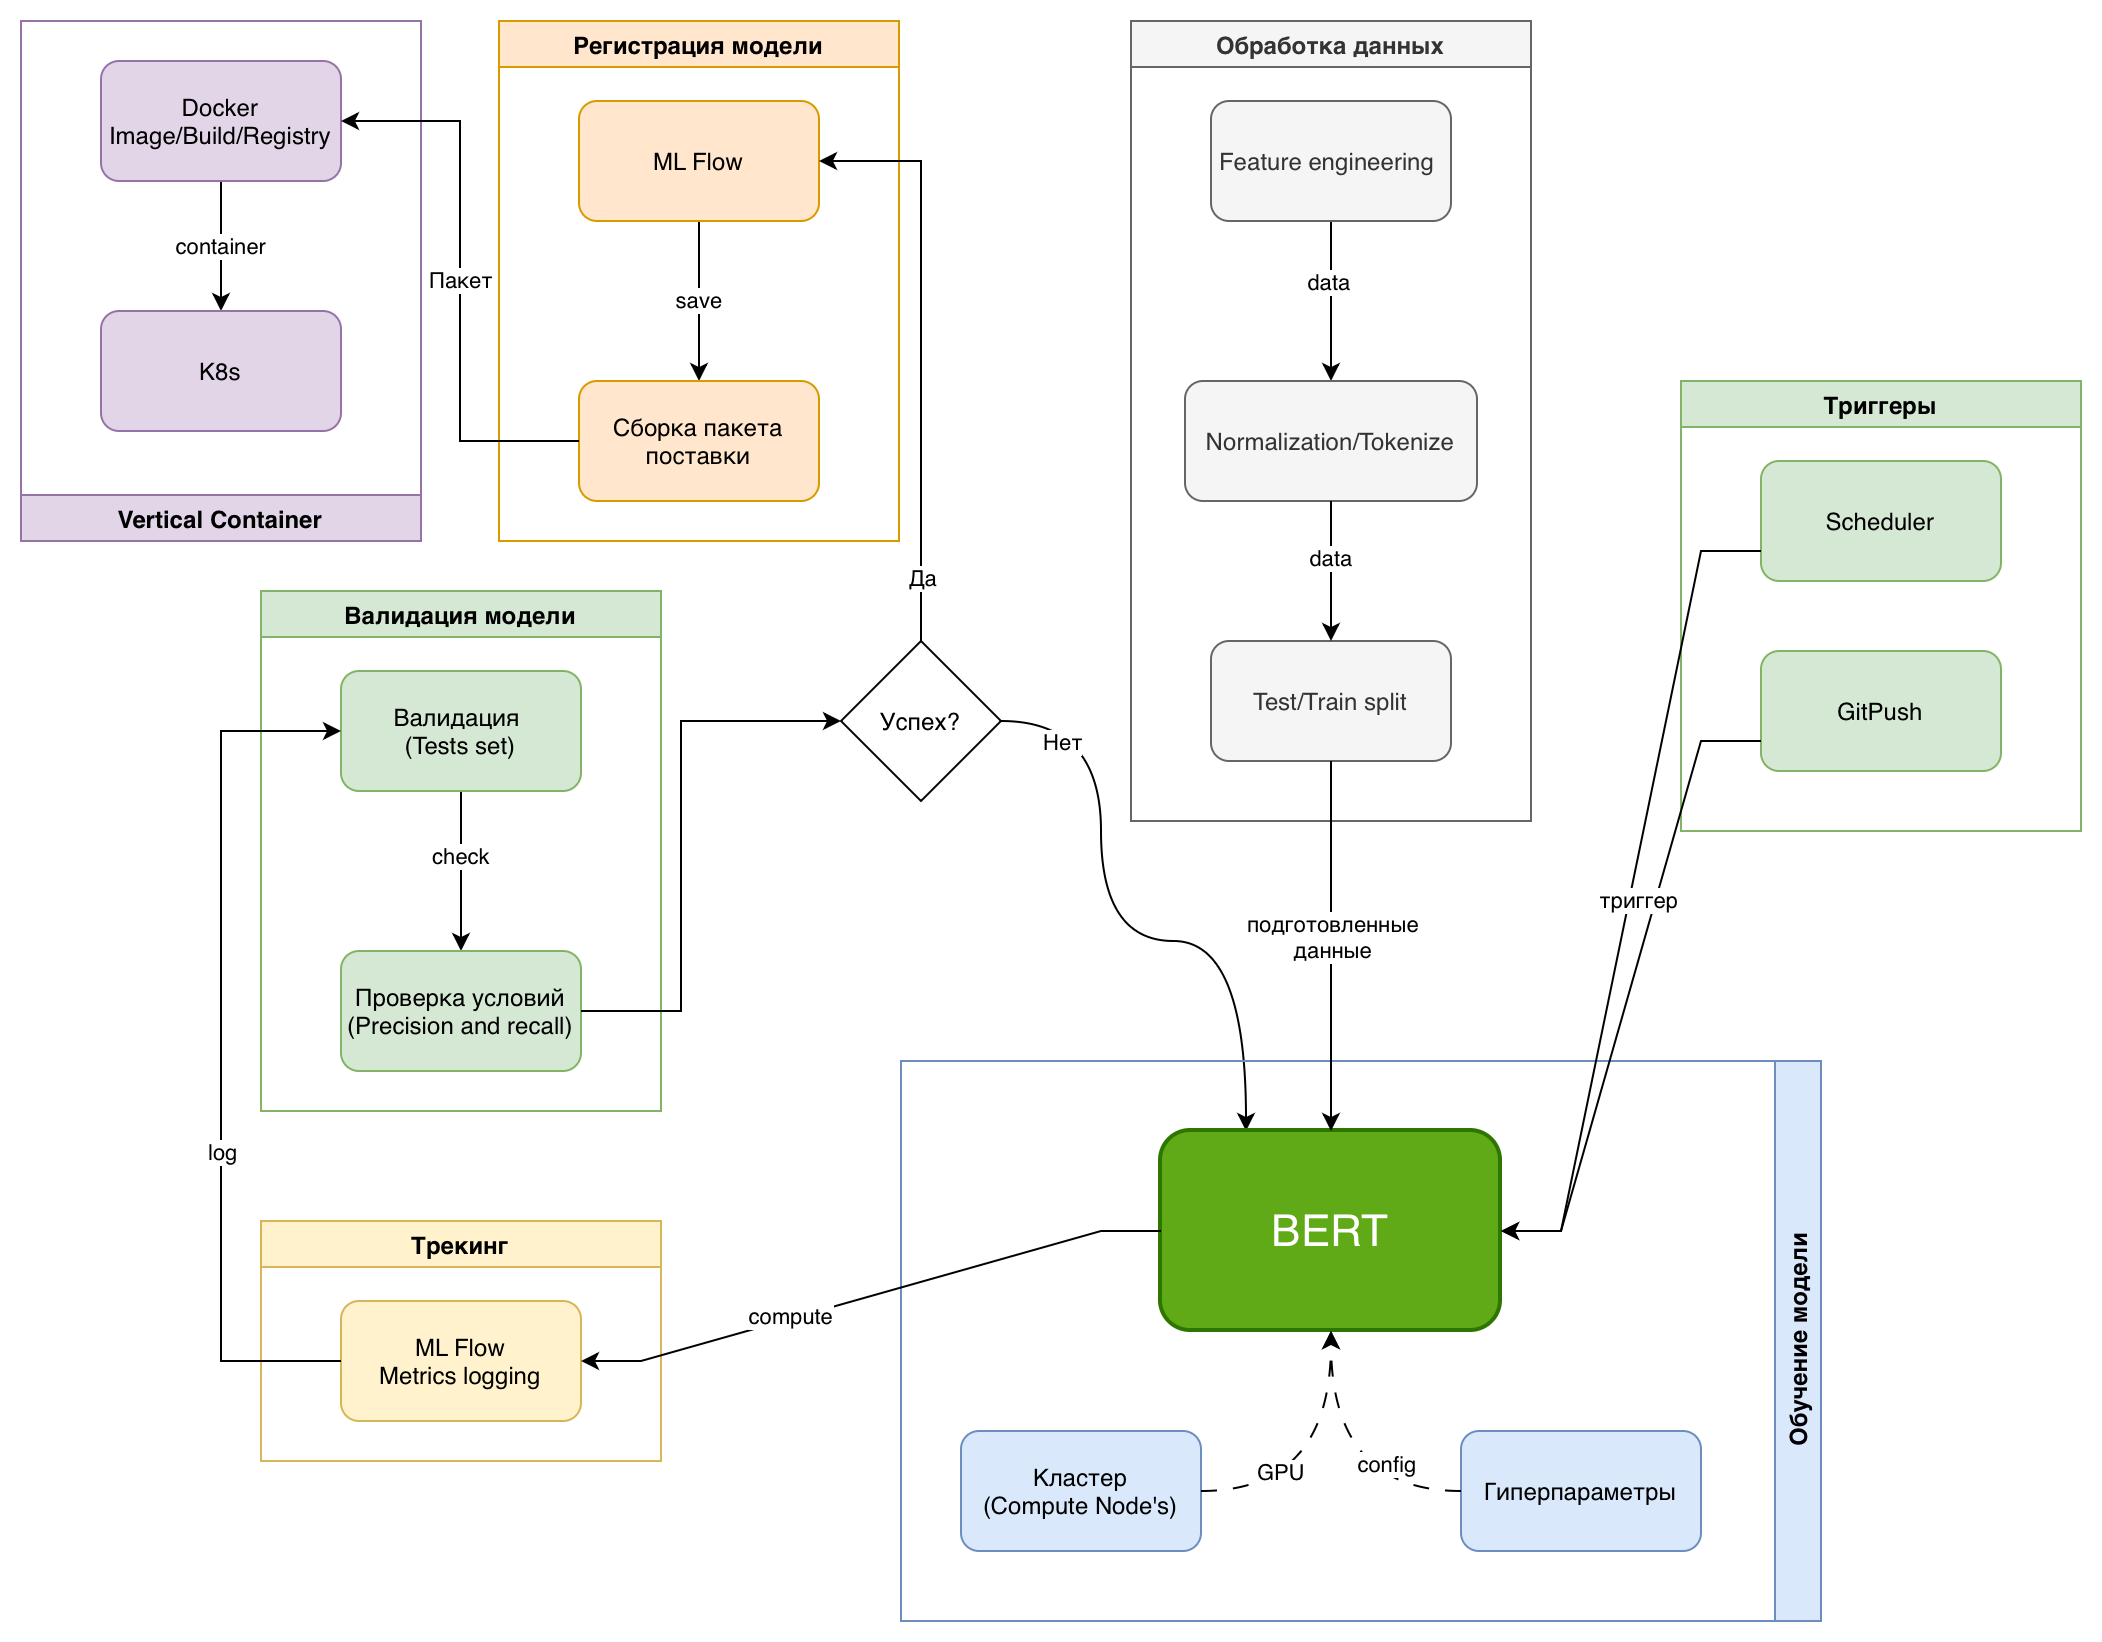

The diagram above was exported from draw.io. Its source (the exported page's mxGraphModel, read from the mxfile embedded in the PNG):
<mxGraphModel dx="1788" dy="684" grid="1" gridSize="10" guides="1" tooltips="1" connect="1" arrows="1" fold="1" page="1" pageScale="1" pageWidth="827" pageHeight="1169" math="0" shadow="0">
  <root>
    <mxCell id="0" />
    <mxCell id="1" parent="0" />
    <mxCell id="Tdk_rbUgLhwEeWPo3onf-1" parent="1" style="swimlane;whiteSpace=wrap;html=1;fillColor=#d5e8d4;strokeColor=#82b366;" value="Валидация модели" vertex="1">
      <mxGeometry height="260" width="200" x="-110" y="325" as="geometry" />
    </mxCell>
    <mxCell id="Tdk_rbUgLhwEeWPo3onf-4" edge="1" parent="Tdk_rbUgLhwEeWPo3onf-1" source="Tdk_rbUgLhwEeWPo3onf-2" style="edgeStyle=orthogonalEdgeStyle;rounded=0;orthogonalLoop=1;jettySize=auto;html=1;" target="Tdk_rbUgLhwEeWPo3onf-3" value="">
      <mxGeometry relative="1" as="geometry" />
    </mxCell>
    <mxCell id="Tdk_rbUgLhwEeWPo3onf-5" connectable="0" parent="Tdk_rbUgLhwEeWPo3onf-4" style="edgeLabel;html=1;align=center;verticalAlign=middle;resizable=0;points=[];" value="check" vertex="1">
      <mxGeometry relative="1" x="-0.2" y="-1" as="geometry">
        <mxPoint as="offset" />
      </mxGeometry>
    </mxCell>
    <mxCell id="Tdk_rbUgLhwEeWPo3onf-2" parent="Tdk_rbUgLhwEeWPo3onf-1" style="rounded=1;whiteSpace=wrap;html=1;fillColor=#d5e8d4;strokeColor=#82b366;" value="Валидация&amp;nbsp;&lt;div&gt;(Tests set)&lt;/div&gt;" vertex="1">
      <mxGeometry height="60" width="120" x="40" y="40" as="geometry" />
    </mxCell>
    <mxCell id="Tdk_rbUgLhwEeWPo3onf-3" parent="Tdk_rbUgLhwEeWPo3onf-1" style="whiteSpace=wrap;html=1;fillColor=#d5e8d4;strokeColor=#82b366;rounded=1;" value="Проверка условий&lt;div&gt;(Precision and recall)&lt;/div&gt;" vertex="1">
      <mxGeometry height="60" width="120" x="40" y="180" as="geometry" />
    </mxCell>
    <mxCell id="Tdk_rbUgLhwEeWPo3onf-6" parent="1" style="swimlane;whiteSpace=wrap;html=1;fillColor=#ffe6cc;strokeColor=#d79b00;" value="Регистрация модели" vertex="1">
      <mxGeometry height="260" width="200" x="9" y="40" as="geometry" />
    </mxCell>
    <mxCell id="Tdk_rbUgLhwEeWPo3onf-10" edge="1" parent="Tdk_rbUgLhwEeWPo3onf-6" source="Tdk_rbUgLhwEeWPo3onf-7" style="edgeStyle=orthogonalEdgeStyle;rounded=0;orthogonalLoop=1;jettySize=auto;html=1;" target="Tdk_rbUgLhwEeWPo3onf-9" value="save">
      <mxGeometry relative="1" as="geometry" />
    </mxCell>
    <mxCell id="Tdk_rbUgLhwEeWPo3onf-7" parent="Tdk_rbUgLhwEeWPo3onf-6" style="rounded=1;whiteSpace=wrap;html=1;fillColor=#ffe6cc;strokeColor=#d79b00;" value="ML Flow" vertex="1">
      <mxGeometry height="60" width="120" x="40" y="40" as="geometry" />
    </mxCell>
    <mxCell id="Tdk_rbUgLhwEeWPo3onf-9" parent="Tdk_rbUgLhwEeWPo3onf-6" style="whiteSpace=wrap;html=1;rounded=1;fillColor=#ffe6cc;strokeColor=#d79b00;" value="Сборка пакета&lt;div&gt;поставки&lt;/div&gt;" vertex="1">
      <mxGeometry height="60" width="120" x="40" y="180" as="geometry" />
    </mxCell>
    <mxCell id="Tdk_rbUgLhwEeWPo3onf-11" parent="1" style="swimlane;whiteSpace=wrap;html=1;fillColor=#e1d5e7;strokeColor=#9673a6;direction=west;" value="Vertical Container" vertex="1">
      <mxGeometry height="260" width="200" x="-230" y="40" as="geometry" />
    </mxCell>
    <mxCell id="Tdk_rbUgLhwEeWPo3onf-14" edge="1" parent="Tdk_rbUgLhwEeWPo3onf-11" source="Tdk_rbUgLhwEeWPo3onf-12" style="edgeStyle=orthogonalEdgeStyle;rounded=0;orthogonalLoop=1;jettySize=auto;html=1;" target="Tdk_rbUgLhwEeWPo3onf-13" value="container">
      <mxGeometry relative="1" as="geometry" />
    </mxCell>
    <mxCell id="Tdk_rbUgLhwEeWPo3onf-12" parent="Tdk_rbUgLhwEeWPo3onf-11" style="rounded=1;whiteSpace=wrap;html=1;fillColor=#e1d5e7;strokeColor=#9673a6;" value="Docker&lt;div&gt;Image/Build/Registry&lt;/div&gt;" vertex="1">
      <mxGeometry height="60" width="120" x="40" y="20" as="geometry" />
    </mxCell>
    <mxCell id="Tdk_rbUgLhwEeWPo3onf-13" parent="Tdk_rbUgLhwEeWPo3onf-11" style="whiteSpace=wrap;html=1;fillColor=#e1d5e7;strokeColor=#9673a6;rounded=1;" value="K8s" vertex="1">
      <mxGeometry height="60" width="120" x="40" y="145" as="geometry" />
    </mxCell>
    <mxCell id="Tdk_rbUgLhwEeWPo3onf-25" edge="1" parent="1" source="Tdk_rbUgLhwEeWPo3onf-23" style="edgeStyle=orthogonalEdgeStyle;rounded=0;orthogonalLoop=1;jettySize=auto;html=1;exitX=0.5;exitY=0;exitDx=0;exitDy=0;entryX=1;entryY=0.5;entryDx=0;entryDy=0;" target="Tdk_rbUgLhwEeWPo3onf-7">
      <mxGeometry relative="1" as="geometry" />
    </mxCell>
    <mxCell id="Tdk_rbUgLhwEeWPo3onf-26" connectable="0" parent="Tdk_rbUgLhwEeWPo3onf-25" style="edgeLabel;html=1;align=center;verticalAlign=middle;resizable=0;points=[];" value="Да" vertex="1">
      <mxGeometry relative="1" x="-0.6467" y="-14" as="geometry">
        <mxPoint x="-14" y="19" as="offset" />
      </mxGeometry>
    </mxCell>
    <mxCell id="Tdk_rbUgLhwEeWPo3onf-37" edge="1" parent="1" source="Tdk_rbUgLhwEeWPo3onf-23" style="edgeStyle=orthogonalEdgeStyle;rounded=0;orthogonalLoop=1;jettySize=auto;html=1;exitX=1;exitY=0.5;exitDx=0;exitDy=0;curved=1;entryX=0.25;entryY=0;entryDx=0;entryDy=0;" target="Tdk_rbUgLhwEeWPo3onf-17">
      <mxGeometry relative="1" as="geometry">
        <Array as="points">
          <mxPoint x="310" y="390" />
          <mxPoint x="310" y="500" />
          <mxPoint x="383" y="500" />
        </Array>
        <mxPoint x="340" y="520" as="targetPoint" />
      </mxGeometry>
    </mxCell>
    <mxCell id="Tdk_rbUgLhwEeWPo3onf-38" connectable="0" parent="Tdk_rbUgLhwEeWPo3onf-37" style="edgeLabel;html=1;align=center;verticalAlign=middle;resizable=0;points=[];" value="Нет" vertex="1">
      <mxGeometry relative="1" x="-0.8435" y="-3" as="geometry">
        <mxPoint x="4" y="7" as="offset" />
      </mxGeometry>
    </mxCell>
    <mxCell id="Tdk_rbUgLhwEeWPo3onf-23" parent="1" style="rhombus;whiteSpace=wrap;html=1;" value="Успех?" vertex="1">
      <mxGeometry height="80" width="80" x="180" y="350" as="geometry" />
    </mxCell>
    <mxCell id="Tdk_rbUgLhwEeWPo3onf-24" edge="1" parent="1" source="Tdk_rbUgLhwEeWPo3onf-3" style="edgeStyle=orthogonalEdgeStyle;rounded=0;orthogonalLoop=1;jettySize=auto;html=1;exitX=1;exitY=0.5;exitDx=0;exitDy=0;entryX=0;entryY=0.5;entryDx=0;entryDy=0;" target="Tdk_rbUgLhwEeWPo3onf-23">
      <mxGeometry relative="1" as="geometry">
        <Array as="points">
          <mxPoint x="100" y="535" />
          <mxPoint x="100" y="390" />
        </Array>
      </mxGeometry>
    </mxCell>
    <mxCell id="Tdk_rbUgLhwEeWPo3onf-27" edge="1" parent="1" source="Tdk_rbUgLhwEeWPo3onf-9" style="edgeStyle=orthogonalEdgeStyle;rounded=0;orthogonalLoop=1;jettySize=auto;html=1;exitX=0;exitY=0.5;exitDx=0;exitDy=0;entryX=1;entryY=0.5;entryDx=0;entryDy=0;" target="Tdk_rbUgLhwEeWPo3onf-12" value="Пакет">
      <mxGeometry relative="1" as="geometry" />
    </mxCell>
    <mxCell id="Tdk_rbUgLhwEeWPo3onf-28" parent="1" style="swimlane;horizontal=0;whiteSpace=wrap;html=1;direction=west;fillColor=#dae8fc;strokeColor=#6c8ebf;" value="Обучение модели" vertex="1">
      <mxGeometry height="280" width="460" x="210" y="560" as="geometry" />
    </mxCell>
    <mxCell id="Tdk_rbUgLhwEeWPo3onf-16" parent="Tdk_rbUgLhwEeWPo3onf-28" style="rounded=1;whiteSpace=wrap;html=1;fillColor=#dae8fc;strokeColor=#6c8ebf;" value="Гиперпараметры" vertex="1">
      <mxGeometry height="60" width="120" x="280" y="185" as="geometry" />
    </mxCell>
    <mxCell id="Tdk_rbUgLhwEeWPo3onf-19" parent="Tdk_rbUgLhwEeWPo3onf-28" style="rounded=1;whiteSpace=wrap;html=1;fillColor=#dae8fc;strokeColor=#6c8ebf;" value="Кластер&lt;div&gt;(Compute Node's)&lt;/div&gt;" vertex="1">
      <mxGeometry height="60" width="120" x="30" y="185" as="geometry" />
    </mxCell>
    <mxCell id="Tdk_rbUgLhwEeWPo3onf-17" parent="Tdk_rbUgLhwEeWPo3onf-28" style="whiteSpace=wrap;html=1;rounded=1;fillColor=#60a917;fontColor=#ffffff;strokeColor=#2D7600;strokeWidth=2;fontSize=22;" value="BERT" vertex="1">
      <mxGeometry height="100" width="170" x="130" y="35" as="geometry" />
    </mxCell>
    <mxCell id="Tdk_rbUgLhwEeWPo3onf-18" edge="1" parent="Tdk_rbUgLhwEeWPo3onf-28" source="Tdk_rbUgLhwEeWPo3onf-16" style="edgeStyle=orthogonalEdgeStyle;rounded=0;orthogonalLoop=1;jettySize=auto;html=1;dashed=1;dashPattern=8 8;curved=1;exitX=0;exitY=0.5;exitDx=0;exitDy=0;" target="Tdk_rbUgLhwEeWPo3onf-17" value="">
      <mxGeometry relative="1" as="geometry" />
    </mxCell>
    <mxCell id="Tdk_rbUgLhwEeWPo3onf-22" connectable="0" parent="Tdk_rbUgLhwEeWPo3onf-18" style="edgeLabel;html=1;align=center;verticalAlign=middle;resizable=0;points=[];" value="config" vertex="1">
      <mxGeometry relative="1" x="-0.475" y="-14" as="geometry">
        <mxPoint as="offset" />
      </mxGeometry>
    </mxCell>
    <mxCell id="Tdk_rbUgLhwEeWPo3onf-20" edge="1" parent="Tdk_rbUgLhwEeWPo3onf-28" source="Tdk_rbUgLhwEeWPo3onf-19" style="edgeStyle=orthogonalEdgeStyle;rounded=0;orthogonalLoop=1;jettySize=auto;html=1;exitX=1;exitY=0.5;exitDx=0;exitDy=0;entryX=0.5;entryY=1;entryDx=0;entryDy=0;dashed=1;dashPattern=8 8;curved=1;" target="Tdk_rbUgLhwEeWPo3onf-17">
      <mxGeometry relative="1" as="geometry" />
    </mxCell>
    <mxCell id="Tdk_rbUgLhwEeWPo3onf-21" connectable="0" parent="Tdk_rbUgLhwEeWPo3onf-20" style="edgeLabel;html=1;align=center;verticalAlign=middle;resizable=0;points=[];" value="GPU" vertex="1">
      <mxGeometry relative="1" x="-0.4533" y="18" as="geometry">
        <mxPoint x="-1" y="8" as="offset" />
      </mxGeometry>
    </mxCell>
    <mxCell id="Tdk_rbUgLhwEeWPo3onf-29" parent="1" style="swimlane;whiteSpace=wrap;html=1;fillColor=#f5f5f5;fontColor=#333333;strokeColor=#666666;" value="Обработка данных" vertex="1">
      <mxGeometry height="400" width="200" x="325" y="40" as="geometry" />
    </mxCell>
    <mxCell id="Tdk_rbUgLhwEeWPo3onf-32" edge="1" parent="Tdk_rbUgLhwEeWPo3onf-29" source="Tdk_rbUgLhwEeWPo3onf-30" style="edgeStyle=orthogonalEdgeStyle;rounded=0;orthogonalLoop=1;jettySize=auto;html=1;" target="Tdk_rbUgLhwEeWPo3onf-31" value="">
      <mxGeometry relative="1" as="geometry" />
    </mxCell>
    <mxCell id="Tdk_rbUgLhwEeWPo3onf-33" connectable="0" parent="Tdk_rbUgLhwEeWPo3onf-32" style="edgeLabel;html=1;align=center;verticalAlign=middle;resizable=0;points=[];" value="data" vertex="1">
      <mxGeometry relative="1" x="-0.25" y="-2" as="geometry">
        <mxPoint as="offset" />
      </mxGeometry>
    </mxCell>
    <mxCell id="Tdk_rbUgLhwEeWPo3onf-30" parent="Tdk_rbUgLhwEeWPo3onf-29" style="rounded=1;whiteSpace=wrap;html=1;fillColor=#f5f5f5;fontColor=#333333;strokeColor=#666666;" value="Feature engineering&amp;nbsp;" vertex="1">
      <mxGeometry height="60" width="120" x="40" y="40" as="geometry" />
    </mxCell>
    <mxCell id="Tdk_rbUgLhwEeWPo3onf-31" parent="Tdk_rbUgLhwEeWPo3onf-29" style="whiteSpace=wrap;html=1;fillColor=#f5f5f5;strokeColor=#666666;fontColor=#333333;rounded=1;" value="Normalization/Tokenize" vertex="1">
      <mxGeometry height="60" width="146" x="27" y="180" as="geometry" />
    </mxCell>
    <mxCell id="Tdk_rbUgLhwEeWPo3onf-34" parent="Tdk_rbUgLhwEeWPo3onf-29" style="whiteSpace=wrap;html=1;fillColor=#f5f5f5;strokeColor=#666666;fontColor=#333333;rounded=1;" value="Test/Train split" vertex="1">
      <mxGeometry height="60" width="120" x="40" y="310" as="geometry" />
    </mxCell>
    <mxCell id="Tdk_rbUgLhwEeWPo3onf-35" edge="1" parent="Tdk_rbUgLhwEeWPo3onf-29" source="Tdk_rbUgLhwEeWPo3onf-31" style="edgeStyle=orthogonalEdgeStyle;rounded=0;orthogonalLoop=1;jettySize=auto;html=1;" target="Tdk_rbUgLhwEeWPo3onf-34" value="">
      <mxGeometry relative="1" as="geometry" />
    </mxCell>
    <mxCell id="Tdk_rbUgLhwEeWPo3onf-36" connectable="0" parent="Tdk_rbUgLhwEeWPo3onf-35" style="edgeLabel;html=1;align=center;verticalAlign=middle;resizable=0;points=[];" value="data" vertex="1">
      <mxGeometry relative="1" x="-0.2" y="-1" as="geometry">
        <mxPoint as="offset" />
      </mxGeometry>
    </mxCell>
    <mxCell id="Tdk_rbUgLhwEeWPo3onf-39" parent="1" style="swimlane;whiteSpace=wrap;html=1;fillColor=#d5e8d4;strokeColor=#82b366;" value="Триггеры" vertex="1">
      <mxGeometry height="225" width="200" x="600" y="220" as="geometry" />
    </mxCell>
    <mxCell id="Tdk_rbUgLhwEeWPo3onf-40" parent="Tdk_rbUgLhwEeWPo3onf-39" style="rounded=1;whiteSpace=wrap;html=1;fillColor=#d5e8d4;strokeColor=#82b366;" value="Scheduler" vertex="1">
      <mxGeometry height="60" width="120" x="40" y="40" as="geometry" />
    </mxCell>
    <mxCell id="Tdk_rbUgLhwEeWPo3onf-41" parent="Tdk_rbUgLhwEeWPo3onf-39" style="whiteSpace=wrap;html=1;rounded=1;fillColor=#d5e8d4;strokeColor=#82b366;" value="GitPush" vertex="1">
      <mxGeometry height="60" width="120" x="40" y="135" as="geometry" />
    </mxCell>
    <mxCell id="Tdk_rbUgLhwEeWPo3onf-43" edge="1" parent="1" source="Tdk_rbUgLhwEeWPo3onf-40" style="edgeStyle=entityRelationEdgeStyle;rounded=0;orthogonalLoop=1;jettySize=auto;html=1;exitX=0;exitY=0.75;exitDx=0;exitDy=0;entryX=1;entryY=0.5;entryDx=0;entryDy=0;" target="Tdk_rbUgLhwEeWPo3onf-17">
      <mxGeometry relative="1" as="geometry" />
    </mxCell>
    <mxCell id="Tdk_rbUgLhwEeWPo3onf-44" edge="1" parent="1" source="Tdk_rbUgLhwEeWPo3onf-41" style="edgeStyle=entityRelationEdgeStyle;rounded=0;orthogonalLoop=1;jettySize=auto;html=1;exitX=0;exitY=0.75;exitDx=0;exitDy=0;entryX=1;entryY=0.5;entryDx=0;entryDy=0;" target="Tdk_rbUgLhwEeWPo3onf-17">
      <mxGeometry relative="1" as="geometry">
        <mxPoint x="340" y="570" as="targetPoint" />
      </mxGeometry>
    </mxCell>
    <mxCell id="Tdk_rbUgLhwEeWPo3onf-46" connectable="0" parent="Tdk_rbUgLhwEeWPo3onf-44" style="edgeLabel;html=1;align=center;verticalAlign=middle;resizable=0;points=[];" value="триггер" vertex="1">
      <mxGeometry relative="1" x="-0.4276" y="2" as="geometry">
        <mxPoint x="-17" y="21" as="offset" />
      </mxGeometry>
    </mxCell>
    <mxCell id="Tdk_rbUgLhwEeWPo3onf-47" edge="1" parent="1" source="Tdk_rbUgLhwEeWPo3onf-34" style="edgeStyle=orthogonalEdgeStyle;rounded=0;orthogonalLoop=1;jettySize=auto;html=1;exitX=0.5;exitY=1;exitDx=0;exitDy=0;entryX=0.5;entryY=0;entryDx=0;entryDy=0;" target="Tdk_rbUgLhwEeWPo3onf-17">
      <mxGeometry relative="1" as="geometry" />
    </mxCell>
    <mxCell id="Tdk_rbUgLhwEeWPo3onf-48" connectable="0" parent="Tdk_rbUgLhwEeWPo3onf-47" style="edgeLabel;html=1;align=center;verticalAlign=middle;resizable=0;points=[];" value="подготовленные&lt;div&gt;данные&lt;/div&gt;" vertex="1">
      <mxGeometry relative="1" x="-0.0609" as="geometry">
        <mxPoint as="offset" />
      </mxGeometry>
    </mxCell>
    <mxCell id="Tdk_rbUgLhwEeWPo3onf-49" parent="1" style="swimlane;whiteSpace=wrap;html=1;fillColor=#fff2cc;strokeColor=#d6b656;" value="Трекинг" vertex="1">
      <mxGeometry height="120" width="200" x="-110" y="640" as="geometry" />
    </mxCell>
    <mxCell id="Tdk_rbUgLhwEeWPo3onf-50" parent="Tdk_rbUgLhwEeWPo3onf-49" style="rounded=1;whiteSpace=wrap;html=1;fillColor=#fff2cc;strokeColor=#d6b656;" value="ML Flow&lt;div&gt;Metrics logging&lt;/div&gt;" vertex="1">
      <mxGeometry height="60" width="120" x="40" y="40" as="geometry" />
    </mxCell>
    <mxCell id="Tdk_rbUgLhwEeWPo3onf-51" edge="1" parent="1" source="Tdk_rbUgLhwEeWPo3onf-17" style="edgeStyle=entityRelationEdgeStyle;rounded=0;orthogonalLoop=1;jettySize=auto;html=1;exitX=0;exitY=0.5;exitDx=0;exitDy=0;entryX=1;entryY=0.5;entryDx=0;entryDy=0;" target="Tdk_rbUgLhwEeWPo3onf-50">
      <mxGeometry relative="1" as="geometry" />
    </mxCell>
    <mxCell id="Tdk_rbUgLhwEeWPo3onf-52" connectable="0" parent="Tdk_rbUgLhwEeWPo3onf-51" style="edgeLabel;html=1;align=center;verticalAlign=middle;resizable=0;points=[];" value="compute" vertex="1">
      <mxGeometry relative="1" x="0.2766" y="-1" as="geometry">
        <mxPoint as="offset" />
      </mxGeometry>
    </mxCell>
    <mxCell id="Tdk_rbUgLhwEeWPo3onf-53" edge="1" parent="1" source="Tdk_rbUgLhwEeWPo3onf-50" style="edgeStyle=orthogonalEdgeStyle;rounded=0;orthogonalLoop=1;jettySize=auto;html=1;exitX=0;exitY=0.5;exitDx=0;exitDy=0;entryX=0;entryY=0.5;entryDx=0;entryDy=0;" target="Tdk_rbUgLhwEeWPo3onf-2">
      <mxGeometry relative="1" as="geometry">
        <Array as="points">
          <mxPoint x="-130" y="710" />
          <mxPoint x="-130" y="395" />
        </Array>
        <mxPoint x="-70" y="725" as="sourcePoint" />
        <mxPoint x="-70" y="410" as="targetPoint" />
      </mxGeometry>
    </mxCell>
    <mxCell id="Tdk_rbUgLhwEeWPo3onf-54" connectable="0" parent="Tdk_rbUgLhwEeWPo3onf-53" style="edgeLabel;html=1;align=center;verticalAlign=middle;resizable=0;points=[];" value="log" vertex="1">
      <mxGeometry relative="1" x="-0.2414" as="geometry">
        <mxPoint as="offset" />
      </mxGeometry>
    </mxCell>
  </root>
</mxGraphModel>